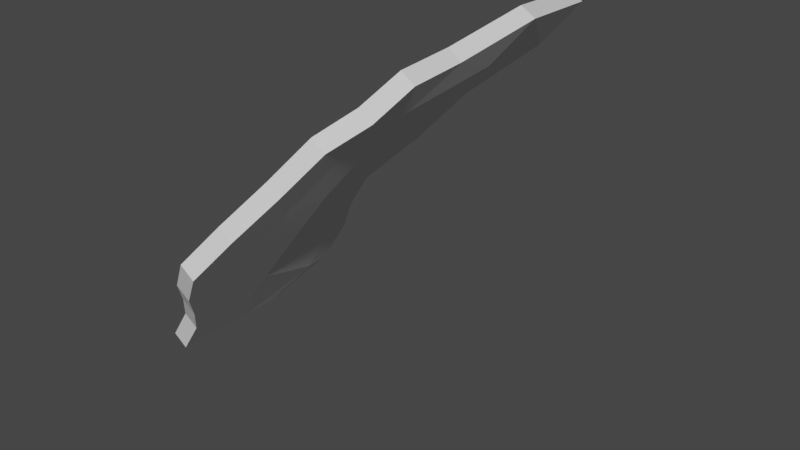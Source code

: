 # Source: ld53_wings.blend  (saved by Blender 3.0.42; exported with 4.5.12 LTS)
import bpy
from mathutils import Matrix  # noqa: F401  (used for matrix-valued properties, if any)

bpy.ops.wm.read_factory_settings(use_empty=True)
scene = bpy.context.scene
scene.name = 'Scene'

# ---- collections
col_collection = bpy.data.collections.new('Collection'); scene.collection.children.link(col_collection)

# ---- world
world_world = bpy.data.worlds.new('World'); scene.world = world_world
world_world.use_nodes = True; world_world.node_tree.nodes.clear()
_N = world_world.node_tree.nodes; _L = world_world.node_tree.links
n0 = _N.new('ShaderNodeOutputWorld'); n0.name = 'World Output'; n0.location = (300, 300)
n1 = _N.new('ShaderNodeBackground'); n1.name = 'Background'; n1.location = (10, 300)
n1.inputs[0].default_value = (0.05088, 0.05088, 0.05088, 1.0)
_L.new(n1.outputs[0], n0.inputs[0])
n0.is_active_output = True
world_world.color = (0.05088, 0.05088, 0.05088)
world_world.use_sun_shadow = False
world_world.sun_shadow_jitter_overblur = 0.0

# ---- meshes
me_plane = bpy.data.meshes.new('Plane')
me_plane.from_pydata([(-0.305, 0.01621, 7.833e-05), (0.3495, 0.01625, 0.0), (-1.823, 1.982, 0.1372), (0.07323, 1.933, -0.01237), (-0.02251, 0.01625, 0.0), (-0.5196, 2.077, 0.03399), (-0.6236, 0.9705, 0.1033), (0.7199, 1.016, 0.0), (-0.009758, 1.017, 0.0002441), (0.1214, 0.01625, 0.0), (-0.1645, 2.062, 0.02094), (0.3438, 1.016, 0.0), (-1.044, 2.192, 0.04868), (-0.0999, 0.01625, 0.0), (-0.363, 0.9938, 0.05333), (0.4285, 1.52, 0.001557), (-0.1315, 1.542, 0.01169), (-1.04, 1.568, 0.08517), (0.1463, 1.531, 0.006717), (-0.5999, 1.533, 0.07233), (-0.6757, 0.4928, 0.05287), (0.4998, 0.5162, 0.0), (-0.000182, 0.5162, 0.0), (0.2648, 0.5162, 0.0), (-0.4407, 0.5061, 0.02285), (0.6416, 0.7662, 0.0), (-0.005873, 0.7662, 0.0), (0.3418, 0.7662, 0.0), (-0.386, 0.7468, 0.0439), (-0.6264, 0.7274, 0.08759), (-0.8353, 1.263, 0.0802), (0.5963, 1.266, 0.0), (-0.0363, 1.275, 0.00404), (0.2708, 1.268, 0.0008995), (-0.4049, 1.259, 0.04895), (0.2758, 1.783, 0.007446), (-0.2858, 1.81, 0.01989), (-0.03794, 1.801, 0.01578), (-0.8907, 1.907, 0.03412), (-1.504, 1.8, 0.0766), (-0.633, 0.2585, 0.01755), (0.3799, 0.2662, 0.0), (-0.01302, 0.2662, 0.0), (0.1668, 0.2662, 0.0), (-0.4905, 0.2646, 0.003659)], [], [(37, 35, 3, 10), (38, 36, 5, 12), (28, 26, 8, 14), (27, 25, 7, 11), (26, 27, 11, 8), (36, 37, 10, 5), (29, 28, 14, 6), (39, 38, 12, 2), (30, 34, 19, 17), (32, 33, 18, 16), (34, 32, 16, 19), (33, 31, 15, 18), (40, 44, 24, 20), (42, 43, 23, 22), (43, 41, 21, 23), (44, 42, 22, 24), (20, 24, 28, 29), (22, 23, 27, 26), (23, 21, 25, 27), (24, 22, 26, 28), (11, 7, 31, 33), (14, 8, 32, 34), (8, 11, 33, 32), (6, 14, 34, 30), (17, 19, 38, 39), (16, 18, 37, 36), (19, 16, 36, 38), (18, 15, 35, 37), (13, 4, 42, 44), (9, 1, 41, 43), (4, 9, 43, 42), (0, 13, 44, 40)])
_uv = me_plane.uv_layers.new(name='UVMap')
_uv.uv.foreach_set('vector', [0.75, 0.875, 1.0, 0.875, 1.0, 1.0, 0.75, 1.0, 0.25, 0.875, 0.5, 0.875, 0.5, 1.0, 0.25, 1.0, 0.25, 0.375, 0.5, 0.375, 0.5, 0.5, 0.25, 0.5, 0.75, 0.375, 1.0, 0.375, 1.0, 0.5, 0.75, 0.5, 0.5, 0.375, 0.75, 0.375, 0.75, 0.5, 0.5, 0.5, 0.5, 0.875, 0.75, 0.875, 0.75, 1.0, 0.5, 1.0, 0.0, 0.375, 0.25, 0.375, 0.25, 0.5, 0.0, 0.5, 0.0, 0.875, 0.25, 0.875, 0.25, 1.0, 0.0, 1.0, 0.0, 0.625, 0.25, 0.625, 0.25, 0.75, 0.0, 0.75, 0.5, 0.625, 0.75, 0.625, 0.75, 0.75, 0.5, 0.75, 0.25, 0.625, 0.5, 0.625, 0.5, 0.75, 0.25, 0.75, 0.75, 0.625, 1.0, 0.625, 1.0, 0.75, 0.75, 0.75, 0.0, 0.125, 0.25, 0.125, 0.25, 0.25, 0.0, 0.25, 0.5, 0.125, 0.75, 0.125, 0.75, 0.25, 0.5, 0.25, 0.75, 0.125, 1.0, 0.125, 1.0, 0.25, 0.75, 0.25, 0.25, 0.125, 0.5, 0.125, 0.5, 0.25, 0.25, 0.25, 0.0, 0.25, 0.25, 0.25, 0.25, 0.375, 0.0, 0.375, 0.5, 0.25, 0.75, 0.25, 0.75, 0.375, 0.5, 0.375, 0.75, 0.25, 1.0, 0.25, 1.0, 0.375, 0.75, 0.375, 0.25, 0.25, 0.5, 0.25, 0.5, 0.375, 0.25, 0.375, 0.75, 0.5, 1.0, 0.5, 1.0, 0.625, 0.75, 0.625, 0.25, 0.5, 0.5, 0.5, 0.5, 0.625, 0.25, 0.625, 0.5, 0.5, 0.75, 0.5, 0.75, 0.625, 0.5, 0.625, 0.0, 0.5, 0.25, 0.5, 0.25, 0.625, 0.0, 0.625, 0.0, 0.75, 0.25, 0.75, 0.25, 0.875, 0.0, 0.875, 0.5, 0.75, 0.75, 0.75, 0.75, 0.875, 0.5, 0.875, 0.25, 0.75, 0.5, 0.75, 0.5, 0.875, 0.25, 0.875, 0.75, 0.75, 1.0, 0.75, 1.0, 0.875, 0.75, 0.875, 0.25, 0.0, 0.5, 0.0, 0.5, 0.125, 0.25, 0.125, 0.75, 0.0, 1.0, 0.0, 1.0, 0.125, 0.75, 0.125, 0.5, 0.0, 0.75, 0.0, 0.75, 0.125, 0.5, 0.125, 0.0, 0.0, 0.25, 0.0, 0.25, 0.125, 0.0, 0.125])
me_plane.use_remesh_fix_poles = True
me_plane.use_remesh_preserve_attributes = False
me_plane.update()
arm_armature_001 = bpy.data.armatures.new('Armature.001')  # bones are not reproduced

# ---- objects
ob_plane = bpy.data.objects.new('Plane', me_plane)
ob_armature = bpy.data.objects.new('Armature', arm_armature_001)

# ---- transforms, parenting, visibility, modifiers, constraints
ob_plane.parent = ob_armature
ob_plane.matrix_parent_inverse = Matrix(((0.1189, -0.6229, -0.5829, 2.211e-08), (0.7449, 0.3628, -0.2357, 1.139e-08), (0.416, -0.4715, 0.5888, 2.645e-08), (-0.0, 0.0, -0.0, 1.0)))
ob_plane.location = (2.98e-08, 2.98e-08, 0.0)
ob_plane.rotation_euler = (0.9346, -0.0, -1.571)
ob_plane.scale = (0.984, 0.984, 0.984)
_vg = ob_plane.vertex_groups.new(name='Bone')
for _i, _w in zip([0, 1, 4, 7, 8, 9, 11, 13, 14, 15, 20, 21, 22, 23, 24, 25, 26, 27, 28, 29, 31, 32, 33, 40, 41, 42, 43, 44], [0.9937, 0.9847, 1.0, 0.3114, 5.575e-06, 1.0, 4.561e-05, 0.9997, 0.0, 0.0, 7.933e-06, 0.9522, 0.5966, 1.0, 0.002137, 0.8607, 0.008088, 0.7732, 0.0, 0.0, 0.01168, 0.0, 0.004024, 0.06449, 0.9694, 0.9999, 1.0, 0.5552]): _vg.add([_i], _w, 'REPLACE')
_vg = ob_plane.vertex_groups.new(name='Bone.002')
for _i, _w in zip([3, 7, 8, 11, 15, 16, 18, 21, 25, 27, 31, 32, 33, 35], [0.07733, 0.2908, 0.006111, 1.228e-05, 0.877, 0.0, 0.2009, 0.01657, 0.003101, 0.002879, 0.8534, 0.0, 0.5967, 0.3266]): _vg.add([_i], _w, 'REPLACE')
_vg = ob_plane.vertex_groups.new(name='Bone.003')
for _i, _w in zip([3, 5, 10, 15, 16, 17, 18, 19, 32, 34, 35, 36, 37, 38], [0.8204, 0.08766, 0.802, 0.01741, 0.0, 0.0, 0.007669, 1.869e-06, 0.0, 0.0, 0.3442, 0.7333, 0.9375, 0.0]): _vg.add([_i], _w, 'REPLACE')
_vg = ob_plane.vertex_groups.new(name='Bone.004')
for _i, _w in zip([2, 3, 5, 10, 12, 16, 17, 18, 19, 30, 34, 35, 36, 37, 38, 39], [0.9978, 0.0, 0.9123, 0.1552, 0.9998, 0.0, 0.3662, 0.0, 0.0004764, 0.0, 0.0, 0.0, 0.06225, 0.0, 0.9882, 1.0]): _vg.add([_i], _w, 'REPLACE')
_vg = ob_plane.vertex_groups.new(name='Bone.006')
for _i, _w in zip([3, 8, 10, 11, 14, 15, 16, 18, 31, 32, 33, 34, 35, 36, 37], [0.1023, 0.131, 0.04281, 0.008976, 0.03522, 0.1055, 1.0, 0.7914, 0.006182, 0.5882, 0.1719, 0.1137, 0.3292, 0.1113, 0.06246]): _vg.add([_i], _w, 'REPLACE')
_vg = ob_plane.vertex_groups.new(name='Bone.007')
for _i, _w in zip([2, 3, 5, 6, 7, 8, 10, 11, 12, 14, 15, 17, 19, 20, 21, 22, 23, 24, 25, 26, 27, 28, 29, 30, 31, 32, 33, 34, 36, 37, 38, 39, 40, 44], [0.002153, 0.0, 0.0, 0.254, 0.0, 0.01127, 3.77e-07, 0.0, 0.0001588, 0.1736, 0.0, 0.6338, 0.9995, 0.0, 0.0, 0.0, 0.0, 0.0, 0.0, 0.0, 0.0, 0.0, 0.001704, 0.9796, 0.0, 0.1189, 0.0, 0.7147, 0.09322, 0.0, 0.01183, 1.141e-05, 0.0, 0.0]): _vg.add([_i], _w, 'REPLACE')
_vg = ob_plane.vertex_groups.new(name='Bone.001')
for _i, _w in zip([7, 8, 11, 21, 25, 27, 31, 32, 33], [0.3977, 0.08997, 0.8971, 0.03126, 0.1362, 0.1354, 0.1288, 0.04067, 0.1549]): _vg.add([_i], _w, 'REPLACE')
_vg = ob_plane.vertex_groups.new(name='Bone.005')
for _i, _w in zip([0, 4, 6, 8, 9, 11, 13, 14, 20, 21, 22, 23, 24, 26, 27, 28, 29, 30, 32, 33, 34, 40, 42, 43, 44], [0.006322, 0.0, 0.7118, 0.7617, 0.0, 0.09384, 0.0003029, 0.7912, 1.0, 0.0, 0.4034, 4.509e-05, 0.9979, 0.9919, 0.08851, 1.0, 0.9983, 0.02041, 0.2522, 0.07252, 0.1716, 0.9355, 5.133e-05, 0.0, 0.4448]): _vg.add([_i], _w, 'REPLACE')
_m = ob_plane.modifiers.new('Solidify', 'SOLIDIFY')
_m.thickness = 0.1
_m = ob_plane.modifiers.new('Armature', 'ARMATURE')
_m.object = ob_armature
ob_armature.location = (-2.98e-08, 2.98e-08, 0.0)
ob_armature.rotation_euler = (-0.3808, 0.7433, -1.382)
ob_armature.scale = (1.161, 1.161, 1.161)
ob_armature.show_in_front = True

# ---- collection membership
col_collection.objects.link(ob_plane)
col_collection.objects.link(ob_armature)

# ---- scene / render settings (as saved in the file)
scene.camera = ob_armature
scene.frame_start = 1; scene.frame_end = 65; scene.frame_set(30)
scene.render.engine = 'BLENDER_EEVEE_NEXT'
scene.cycles.sampling_pattern = 'TABULATED_SOBOL'
scene.cycles.use_light_tree = False
scene.view_settings.view_transform = 'Filmic'
bpy.context.view_layer.update()

# ---- added for rendering (the .blend has no active camera and no usable light): camera, sun
cam_auto = bpy.data.cameras.new('AutoCamera')
cam_auto.lens = 50.0
cam_auto.sensor_width = 36.0
cam_auto.clip_end = 1000.0
ob_auto_camera = bpy.data.objects.new('AutoCamera', cam_auto)
scene.collection.objects.link(ob_auto_camera)
ob_auto_camera.location = (4.23366, -3.49805, 3.30174)
ob_auto_camera.rotation_euler = (1.09748, -7.21219e-08, 0.694738)
scene.camera = ob_auto_camera
light_auto_sun = bpy.data.lights.new('AutoSun', 'SUN')
light_auto_sun.energy = 3.0
light_auto_sun.angle = 0.0523599
ob_auto_sun = bpy.data.objects.new('AutoSun', light_auto_sun)
scene.collection.objects.link(ob_auto_sun)
ob_auto_sun.rotation_euler = (0.872665, 0.174533, 0.523599)
bpy.context.view_layer.update()
